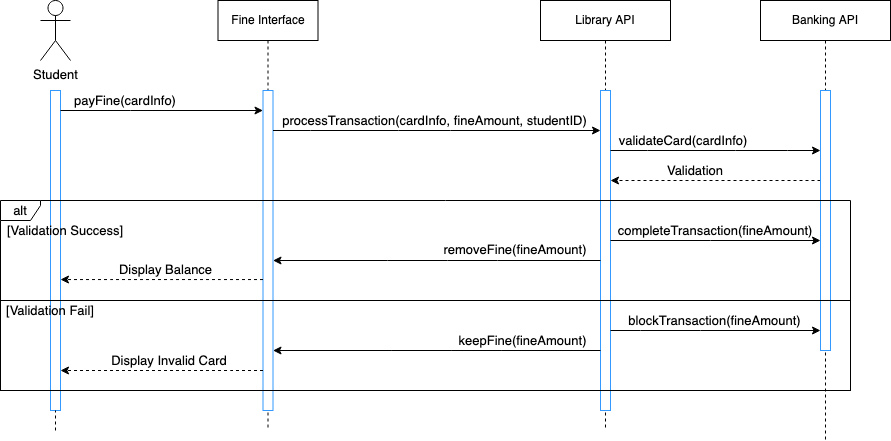

The diagram above was exported from draw.io. Its source (the exported page's mxGraphModel, read from the mxfile embedded in the PNG):
<mxGraphModel dx="954" dy="614" grid="1" gridSize="10" guides="1" tooltips="1" connect="1" arrows="1" fold="1" page="1" pageScale="1" pageWidth="1100" pageHeight="1700" math="0" shadow="0">
  <root>
    <mxCell id="0" />
    <mxCell id="1" parent="0" />
    <mxCell id="aM9ryv3xv72pqoxQDRHE-5" value="Library API" style="shape=umlLifeline;perimeter=lifelinePerimeter;whiteSpace=wrap;html=1;container=0;dropTarget=0;collapsible=0;recursiveResize=0;outlineConnect=0;portConstraint=eastwest;newEdgeStyle={&quot;edgeStyle&quot;:&quot;elbowEdgeStyle&quot;,&quot;elbow&quot;:&quot;vertical&quot;,&quot;curved&quot;:0,&quot;rounded&quot;:0};" parent="1" vertex="1">
      <mxGeometry x="550" y="40" width="130" height="430" as="geometry" />
    </mxCell>
    <mxCell id="aM9ryv3xv72pqoxQDRHE-6" value="" style="html=1;points=[];perimeter=orthogonalPerimeter;outlineConnect=0;targetShapes=umlLifeline;portConstraint=eastwest;newEdgeStyle={&quot;edgeStyle&quot;:&quot;elbowEdgeStyle&quot;,&quot;elbow&quot;:&quot;vertical&quot;,&quot;curved&quot;:0,&quot;rounded&quot;:0};strokeColor=#3399FF;" parent="aM9ryv3xv72pqoxQDRHE-5" vertex="1">
      <mxGeometry x="60" y="90" width="10" height="320" as="geometry" />
    </mxCell>
    <mxCell id="fCjNDRdymDhb6TnAWpX7-8" value="Student" style="shape=umlActor;verticalLabelPosition=bottom;verticalAlign=top;html=1;outlineConnect=0;strokeColor=#000000;fontSize=13;" parent="1" vertex="1">
      <mxGeometry x="50" y="40" width="30" height="60" as="geometry" />
    </mxCell>
    <mxCell id="fCjNDRdymDhb6TnAWpX7-12" value="" style="html=1;points=[];perimeter=orthogonalPerimeter;outlineConnect=0;targetShapes=umlLifeline;portConstraint=eastwest;newEdgeStyle={&quot;edgeStyle&quot;:&quot;elbowEdgeStyle&quot;,&quot;elbow&quot;:&quot;vertical&quot;,&quot;curved&quot;:0,&quot;rounded&quot;:0};strokeColor=#3399FF;" parent="1" vertex="1">
      <mxGeometry x="60" y="130" width="10" height="320" as="geometry" />
    </mxCell>
    <mxCell id="fCjNDRdymDhb6TnAWpX7-27" value="Fine Interface" style="shape=umlLifeline;perimeter=lifelinePerimeter;whiteSpace=wrap;html=1;container=0;dropTarget=0;collapsible=0;recursiveResize=0;outlineConnect=0;portConstraint=eastwest;newEdgeStyle={&quot;edgeStyle&quot;:&quot;elbowEdgeStyle&quot;,&quot;elbow&quot;:&quot;vertical&quot;,&quot;curved&quot;:0,&quot;rounded&quot;:0};" parent="1" vertex="1">
      <mxGeometry x="227.5" y="40" width="100" height="430" as="geometry" />
    </mxCell>
    <mxCell id="fCjNDRdymDhb6TnAWpX7-28" value="" style="html=1;points=[];perimeter=orthogonalPerimeter;outlineConnect=0;targetShapes=umlLifeline;portConstraint=eastwest;newEdgeStyle={&quot;edgeStyle&quot;:&quot;elbowEdgeStyle&quot;,&quot;elbow&quot;:&quot;vertical&quot;,&quot;curved&quot;:0,&quot;rounded&quot;:0};strokeColor=#3399FF;" parent="fCjNDRdymDhb6TnAWpX7-27" vertex="1">
      <mxGeometry x="45" y="90" width="10" height="320" as="geometry" />
    </mxCell>
    <mxCell id="fCjNDRdymDhb6TnAWpX7-33" value="" style="endArrow=none;dashed=1;html=1;rounded=0;fontSize=13;" parent="1" target="fCjNDRdymDhb6TnAWpX7-12" edge="1">
      <mxGeometry width="50" height="50" relative="1" as="geometry">
        <mxPoint x="65" y="470" as="sourcePoint" />
        <mxPoint x="65" y="660" as="targetPoint" />
        <Array as="points" />
      </mxGeometry>
    </mxCell>
    <mxCell id="fCjNDRdymDhb6TnAWpX7-34" value="" style="endArrow=classic;html=1;rounded=0;fontSize=13;" parent="1" source="fCjNDRdymDhb6TnAWpX7-12" target="fCjNDRdymDhb6TnAWpX7-28" edge="1">
      <mxGeometry width="50" height="50" relative="1" as="geometry">
        <mxPoint x="170" y="380" as="sourcePoint" />
        <mxPoint x="220" y="330" as="targetPoint" />
        <Array as="points">
          <mxPoint x="140" y="150" />
        </Array>
      </mxGeometry>
    </mxCell>
    <mxCell id="fCjNDRdymDhb6TnAWpX7-38" value="payFine(cardInfo)" style="text;html=1;strokeColor=none;fillColor=none;align=center;verticalAlign=middle;whiteSpace=wrap;rounded=0;fontSize=13;" parent="1" vertex="1">
      <mxGeometry x="80" y="130" width="110" height="20" as="geometry" />
    </mxCell>
    <mxCell id="fCjNDRdymDhb6TnAWpX7-46" value="[Validation Success]" style="text;html=1;strokeColor=none;fillColor=none;align=center;verticalAlign=middle;whiteSpace=wrap;rounded=0;fontSize=13;" parent="1" vertex="1">
      <mxGeometry x="10" y="260" width="130" height="20" as="geometry" />
    </mxCell>
    <mxCell id="fCjNDRdymDhb6TnAWpX7-47" value="" style="endArrow=classic;html=1;rounded=0;fontSize=13;dashed=1;" parent="1" source="C5WEYX6KPs84iSIVG4qF-2" target="aM9ryv3xv72pqoxQDRHE-6" edge="1">
      <mxGeometry width="50" height="50" relative="1" as="geometry">
        <mxPoint x="748.75" y="240" as="sourcePoint" />
        <mxPoint x="481.25" y="240" as="targetPoint" />
        <Array as="points">
          <mxPoint x="710" y="220" />
          <mxPoint x="670" y="220" />
        </Array>
      </mxGeometry>
    </mxCell>
    <mxCell id="fCjNDRdymDhb6TnAWpX7-48" value="Validation" style="text;html=1;strokeColor=none;fillColor=none;align=center;verticalAlign=middle;whiteSpace=wrap;rounded=0;fontSize=13;" parent="1" vertex="1">
      <mxGeometry x="660" y="200" width="90" height="20" as="geometry" />
    </mxCell>
    <mxCell id="fCjNDRdymDhb6TnAWpX7-66" value="[Validation Fail]" style="text;html=1;strokeColor=none;fillColor=none;align=center;verticalAlign=middle;whiteSpace=wrap;rounded=0;fontSize=13;" parent="1" vertex="1">
      <mxGeometry x="10" y="340" width="100" height="20" as="geometry" />
    </mxCell>
    <mxCell id="rRXSsjVVOujCLNNW3dV_-1" value="processTransaction(cardInfo, fineAmount, studentID)" style="text;html=1;strokeColor=none;fillColor=none;align=center;verticalAlign=middle;whiteSpace=wrap;rounded=0;fontSize=13;" parent="1" vertex="1">
      <mxGeometry x="287.5" y="150" width="312.5" height="20" as="geometry" />
    </mxCell>
    <mxCell id="rRXSsjVVOujCLNNW3dV_-2" value="" style="endArrow=classic;html=1;rounded=0;" parent="1" source="fCjNDRdymDhb6TnAWpX7-28" target="aM9ryv3xv72pqoxQDRHE-6" edge="1">
      <mxGeometry width="50" height="50" relative="1" as="geometry">
        <mxPoint x="272.5" y="190" as="sourcePoint" />
        <mxPoint x="690" y="170" as="targetPoint" />
        <Array as="points">
          <mxPoint x="320" y="170" />
          <mxPoint x="408" y="170" />
          <mxPoint x="460" y="170" />
        </Array>
      </mxGeometry>
    </mxCell>
    <mxCell id="rRXSsjVVOujCLNNW3dV_-4" value="" style="endArrow=classic;html=1;rounded=0;fontSize=13;dashed=1;" parent="1" edge="1">
      <mxGeometry width="50" height="50" relative="1" as="geometry">
        <mxPoint x="272.5" y="319.05" as="sourcePoint" />
        <mxPoint x="70" y="319.05" as="targetPoint" />
        <Array as="points">
          <mxPoint x="230" y="319.05" />
          <mxPoint x="180" y="319.05" />
          <mxPoint x="120" y="319.05" />
        </Array>
      </mxGeometry>
    </mxCell>
    <mxCell id="rRXSsjVVOujCLNNW3dV_-5" value="Display Balance" style="text;html=1;strokeColor=none;fillColor=none;align=center;verticalAlign=middle;whiteSpace=wrap;rounded=0;fontSize=13;" parent="1" vertex="1">
      <mxGeometry x="122.5" y="299.05" width="105" height="20" as="geometry" />
    </mxCell>
    <mxCell id="C5WEYX6KPs84iSIVG4qF-1" value="Banking API" style="shape=umlLifeline;perimeter=lifelinePerimeter;whiteSpace=wrap;html=1;container=0;dropTarget=0;collapsible=0;recursiveResize=0;outlineConnect=0;portConstraint=eastwest;newEdgeStyle={&quot;edgeStyle&quot;:&quot;elbowEdgeStyle&quot;,&quot;elbow&quot;:&quot;vertical&quot;,&quot;curved&quot;:0,&quot;rounded&quot;:0};" parent="1" vertex="1">
      <mxGeometry x="770" y="40" width="130" height="440" as="geometry" />
    </mxCell>
    <mxCell id="C5WEYX6KPs84iSIVG4qF-2" value="" style="html=1;points=[];perimeter=orthogonalPerimeter;outlineConnect=0;targetShapes=umlLifeline;portConstraint=eastwest;newEdgeStyle={&quot;edgeStyle&quot;:&quot;elbowEdgeStyle&quot;,&quot;elbow&quot;:&quot;vertical&quot;,&quot;curved&quot;:0,&quot;rounded&quot;:0};strokeColor=#3399FF;" parent="C5WEYX6KPs84iSIVG4qF-1" vertex="1">
      <mxGeometry x="60" y="90" width="10" height="260" as="geometry" />
    </mxCell>
    <mxCell id="C5WEYX6KPs84iSIVG4qF-3" value="validateCard(cardInfo)" style="text;html=1;strokeColor=none;fillColor=none;align=center;verticalAlign=middle;whiteSpace=wrap;rounded=0;fontSize=13;" parent="1" vertex="1">
      <mxGeometry x="624.5" y="170" width="135.5" height="20" as="geometry" />
    </mxCell>
    <mxCell id="C5WEYX6KPs84iSIVG4qF-4" value="" style="endArrow=classic;html=1;rounded=0;" parent="1" target="C5WEYX6KPs84iSIVG4qF-2" edge="1">
      <mxGeometry width="50" height="50" relative="1" as="geometry">
        <mxPoint x="620" y="190" as="sourcePoint" />
        <mxPoint x="887" y="190" as="targetPoint" />
        <Array as="points">
          <mxPoint x="657" y="190" />
          <mxPoint x="745" y="190" />
          <mxPoint x="797" y="190" />
        </Array>
      </mxGeometry>
    </mxCell>
    <mxCell id="C5WEYX6KPs84iSIVG4qF-6" value="" style="endArrow=classic;html=1;rounded=0;fontSize=13;" parent="1" source="aM9ryv3xv72pqoxQDRHE-6" target="C5WEYX6KPs84iSIVG4qF-2" edge="1">
      <mxGeometry width="50" height="50" relative="1" as="geometry">
        <mxPoint x="607.5" y="299.05" as="sourcePoint" />
        <mxPoint x="340" y="299.05" as="targetPoint" />
        <Array as="points">
          <mxPoint x="720" y="280" />
        </Array>
      </mxGeometry>
    </mxCell>
    <mxCell id="C5WEYX6KPs84iSIVG4qF-7" value="completeTransaction(fineAmount)" style="text;html=1;strokeColor=none;fillColor=none;align=center;verticalAlign=middle;whiteSpace=wrap;rounded=0;fontSize=13;" parent="1" vertex="1">
      <mxGeometry x="620" y="260" width="210" height="20" as="geometry" />
    </mxCell>
    <mxCell id="C5WEYX6KPs84iSIVG4qF-8" value="" style="endArrow=classic;html=1;rounded=0;fontSize=13;dashed=1;" parent="1" source="fCjNDRdymDhb6TnAWpX7-28" target="fCjNDRdymDhb6TnAWpX7-12" edge="1">
      <mxGeometry width="50" height="50" relative="1" as="geometry">
        <mxPoint x="243.44069128043998" y="410.95" as="sourcePoint" />
        <mxPoint x="80" y="400" as="targetPoint" />
        <Array as="points">
          <mxPoint x="240" y="410" />
          <mxPoint x="190" y="410" />
          <mxPoint x="160" y="410" />
          <mxPoint x="130" y="410" />
        </Array>
      </mxGeometry>
    </mxCell>
    <mxCell id="C5WEYX6KPs84iSIVG4qF-9" value="Display Invalid Card" style="text;html=1;strokeColor=none;fillColor=none;align=center;verticalAlign=middle;whiteSpace=wrap;rounded=0;fontSize=13;" parent="1" vertex="1">
      <mxGeometry x="110" y="390" width="137.5" height="20" as="geometry" />
    </mxCell>
    <mxCell id="C5WEYX6KPs84iSIVG4qF-10" value="" style="endArrow=classic;html=1;rounded=0;fontSize=13;" parent="1" source="aM9ryv3xv72pqoxQDRHE-6" target="C5WEYX6KPs84iSIVG4qF-2" edge="1">
      <mxGeometry width="50" height="50" relative="1" as="geometry">
        <mxPoint x="607.5" y="380" as="sourcePoint" />
        <mxPoint x="340" y="380" as="targetPoint" />
        <Array as="points">
          <mxPoint x="650" y="370" />
          <mxPoint x="710" y="370" />
        </Array>
      </mxGeometry>
    </mxCell>
    <mxCell id="C5WEYX6KPs84iSIVG4qF-11" value="blockTransaction(fineAmount)" style="text;html=1;strokeColor=none;fillColor=none;align=center;verticalAlign=middle;whiteSpace=wrap;rounded=0;fontSize=13;" parent="1" vertex="1">
      <mxGeometry x="605.31" y="350" width="239.38" height="20" as="geometry" />
    </mxCell>
    <mxCell id="C5WEYX6KPs84iSIVG4qF-13" value="" style="endArrow=classic;html=1;rounded=0;fontSize=13;" parent="1" source="aM9ryv3xv72pqoxQDRHE-6" target="fCjNDRdymDhb6TnAWpX7-28" edge="1">
      <mxGeometry width="50" height="50" relative="1" as="geometry">
        <mxPoint x="549.38" y="300" as="sourcePoint" />
        <mxPoint x="346.88" y="300" as="targetPoint" />
        <Array as="points">
          <mxPoint x="506.88" y="300" />
          <mxPoint x="456.88" y="300" />
          <mxPoint x="396.88" y="300" />
        </Array>
      </mxGeometry>
    </mxCell>
    <mxCell id="C5WEYX6KPs84iSIVG4qF-14" value="removeFine(fineAmount)" style="text;html=1;strokeColor=none;fillColor=none;align=center;verticalAlign=middle;whiteSpace=wrap;rounded=0;fontSize=13;" parent="1" vertex="1">
      <mxGeometry x="410" y="279.05" width="230" height="20" as="geometry" />
    </mxCell>
    <mxCell id="C5WEYX6KPs84iSIVG4qF-15" value="" style="endArrow=classic;html=1;rounded=0;fontSize=13;" parent="1" source="aM9ryv3xv72pqoxQDRHE-6" target="fCjNDRdymDhb6TnAWpX7-28" edge="1">
      <mxGeometry width="50" height="50" relative="1" as="geometry">
        <mxPoint x="553.88" y="390" as="sourcePoint" />
        <mxPoint x="287.5" y="390" as="targetPoint" />
        <Array as="points">
          <mxPoint x="511.38" y="390" />
          <mxPoint x="461.38" y="390" />
          <mxPoint x="401.38" y="390" />
        </Array>
      </mxGeometry>
    </mxCell>
    <mxCell id="C5WEYX6KPs84iSIVG4qF-16" value="keepFine(fineAmount)" style="text;html=1;strokeColor=none;fillColor=none;align=center;verticalAlign=middle;whiteSpace=wrap;rounded=0;fontSize=13;" parent="1" vertex="1">
      <mxGeometry x="480" y="370" width="105" height="20" as="geometry" />
    </mxCell>
    <mxCell id="fCjNDRdymDhb6TnAWpX7-65" value="" style="rounded=0;whiteSpace=wrap;html=1;strokeColor=#000000;fontSize=13;fillColor=none;" parent="1" vertex="1">
      <mxGeometry x="10" y="340" width="850" height="90" as="geometry" />
    </mxCell>
    <mxCell id="fCjNDRdymDhb6TnAWpX7-45" value="alt" style="shape=umlFrame;whiteSpace=wrap;html=1;pointerEvents=0;strokeColor=#000000;fontSize=13;width=40;height=20;" parent="1" vertex="1">
      <mxGeometry x="10" y="240" width="850" height="100" as="geometry" />
    </mxCell>
  </root>
</mxGraphModel>